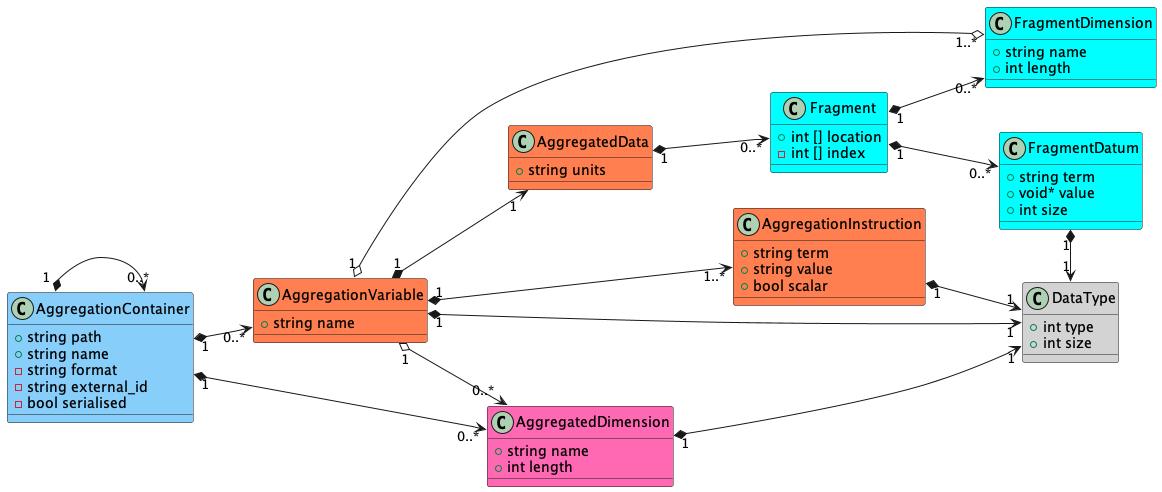

The diagram above was rendered by PlantUML. Its source (embedded in the PNG):
@startuml cfa_class_diagram
left to right direction
class DataType #lightgrey {
    +int type
    +int size
}

class FragmentDimension #cyan {
    +string name
    +int length
}

class Fragment #cyan {
    +int [] location
    -int [] index
}

class FragmentDatum #cyan {
    +string term
    +void* value
    +int size
}

class AggregationInstruction #coral {
    +string term
    +string value
    +bool scalar
}

class AggregatedData #coral {
    +string units
}

class AggregatedDimension #hotpink {
    +string name
    +int length
}

class AggregationVariable #coral{
    +string name
}

class AggregationContainer #lightskyblue {
    +string path
    +string name
    -string format
    -string external_id
    -bool serialised
}

AggregationVariable "1" o--> "0..*" AggregatedDimension
AggregationVariable "1" *--> "1" AggregatedData
AggregatedData "1" *--> "0..*" Fragment
Fragment "1" *--> "0..*" FragmentDimension
Fragment "1" *--> "0..*" FragmentDatum
AggregationVariable "1" o--o "1..*" FragmentDimension
AggregatedDimension "1" *-> "1" DataType
AggregationVariable "1" *--> "1..*" AggregationInstruction
AggregationVariable "1" *-> "1" DataType
AggregationInstruction "1" *-> "1" DataType
FragmentDatum "1" *-> "1" DataType
AggregationContainer "1" *--> "0..*" AggregationVariable
AggregationContainer "1" *--> "0..*" AggregatedDimension
AggregationContainer "1" *--> "0..*" AggregationContainer
@enduml